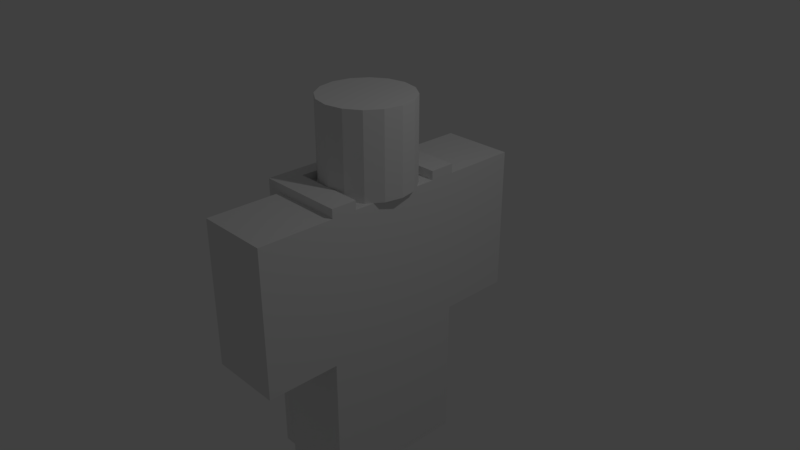 # Source: rohirrimCape.blend  (saved by Blender 2.79.0; exported with 4.5.12 LTS)
import bpy
from mathutils import Matrix  # noqa: F401  (used for matrix-valued properties, if any)

bpy.ops.wm.read_factory_settings(use_empty=True)
scene = bpy.context.scene
scene.name = 'Scene'

# ---- collections
col_collection_1 = bpy.data.collections.new('Collection 1'); scene.collection.children.link(col_collection_1)

# ---- world
world_world = bpy.data.worlds.new('World'); scene.world = world_world
world_world.color = (0.05088, 0.05088, 0.05088)
world_world.use_sun_shadow = False
world_world.sun_shadow_jitter_overblur = 0.0
world_world.cycles.sampling_method = 'MANUAL'

# ---- cameras
cam_camera = bpy.data.cameras.new('Camera')
cam_camera.clip_end = 100.0
cam_camera.lens = 35.0
cam_camera.sensor_width = 32.0
cam_camera.sensor_height = 18.0
cam_camera.ortho_scale = 7.314
cam_camera.dof.focus_distance = 0.0
cam_camera.dof.aperture_fstop = 128.0

# ---- lights
light_lamp = bpy.data.lights.new('Lamp', 'POINT')
light_lamp.transmission_factor = 0.0
light_lamp.cutoff_distance = 30.0
light_lamp.energy = 100.0
light_lamp.shadow_buffer_clip_start = 1.001
light_lamp.shadow_soft_size = 0.1
light_lamp.shadow_maximum_resolution = 0.006
light_lamp.use_absolute_resolution = True

# ---- meshes
me_cube_000 = bpy.data.meshes.new('Cube.000')
me_cube_000.from_pydata([(-0.5, -0.9752, 1.0), (-0.5, -0.625, 1.0), (-0.5, -0.625, 1.125), (0.5, -0.9752, 1.0), (0.5, -0.9752, 1.125), (0.5, -0.625, 1.0), (0.5, -0.625, 1.125), (-0.7053, -0.9752, 1.125), (-0.5, -0.9752, -2.881), (-0.7053, -0.9752, -2.881), (-0.5, 0.0, 1.125), (-0.5, 0.0, 1.0), (-0.7053, 0.0, 1.125), (-0.7053, 0.0, -2.881), (-0.5, 0.0, -2.881), (-0.7053, -0.4876, -2.881), (-0.5, -0.4876, -2.881), (-0.7053, -0.7314, -2.881), (-0.5, -0.2438, -2.881), (-0.7053, -0.2438, -2.881), (-0.5, -0.7314, -2.881), (-0.7053, -0.8533, -2.881), (-0.5, -0.1219, -2.881), (-0.7053, -0.3657, -2.881), (-0.5, -0.6095, -2.881), (-0.7053, -0.6095, -2.881), (-0.5, -0.3657, -2.881), (-0.7053, -0.1219, -2.881), (-0.5, -0.8533, -2.881), (-0.7053, -0.9143, -2.881), (-0.5, -0.06095, -2.881), (-0.7053, -0.4267, -2.881), (-0.5, -0.5486, -2.881), (-0.7053, -0.6705, -2.881), (-0.5, -0.3048, -2.881), (-0.7053, -0.1829, -2.881), (-0.5, -0.7924, -2.881), (-0.7053, -0.7924, -2.881), (-0.5, -0.1829, -2.881), (-0.7053, -0.3048, -2.881), (-0.5, -0.6705, -2.881), (-0.7053, -0.5486, -2.881), (-0.5, -0.4267, -2.881), (-0.7053, -0.06095, -2.881), (-0.5, -0.9143, -2.881), (-0.5, 0.9752, 1.0), (-0.5, 0.625, 1.0), (-0.5, 0.625, 1.125), (0.5, 0.9752, 1.0), (0.5, 0.9752, 1.125), (0.5, 0.625, 1.0), (0.5, 0.625, 1.125), (-0.7053, 0.9752, 1.125), (-0.5, 0.9752, -2.881), (-0.7053, 0.9752, -2.881), (-0.7053, 0.4876, -2.881), (-0.5, 0.4876, -2.881), (-0.7053, 0.7314, -2.881), (-0.5, 0.2438, -2.881), (-0.7053, 0.2438, -2.881), (-0.5, 0.7314, -2.881), (-0.7053, 0.8533, -2.881), (-0.5, 0.1219, -2.881), (-0.7053, 0.3657, -2.881), (-0.5, 0.6095, -2.881), (-0.7053, 0.6095, -2.881), (-0.5, 0.3657, -2.881), (-0.7053, 0.1219, -2.881), (-0.5, 0.8533, -2.881), (-0.7053, 0.9143, -2.881), (-0.5, 0.06095, -2.881), (-0.7053, 0.4267, -2.881), (-0.5, 0.5486, -2.881), (-0.7053, 0.6705, -2.881), (-0.5, 0.3048, -2.881), (-0.7053, 0.1829, -2.881), (-0.5, 0.7924, -2.881), (-0.7053, 0.7924, -2.881), (-0.5, 0.1829, -2.881), (-0.7053, 0.3048, -2.881), (-0.5, 0.6705, -2.881), (-0.7053, 0.5486, -2.881), (-0.5, 0.4267, -2.881), (-0.7053, 0.06095, -2.881), (-0.5, 0.9143, -2.881)], [], [(1, 2, 6, 5), (5, 6, 4, 3), (4, 7, 9, 8, 0, 3), (1, 5, 3, 0), (7, 4, 6, 2, 10, 12), (12, 13, 43, 27, 35, 19, 39, 23, 31, 15, 41, 25, 33, 17, 37, 21, 29, 9, 7), (11, 14, 13, 12, 10), (2, 1, 11, 10), (43, 13, 14, 30), (8, 44, 28, 36, 20, 40, 24, 32, 16, 42, 26, 34, 18, 38, 22, 30, 14, 11, 1, 0), (41, 15, 16, 32), (37, 17, 20, 36), (39, 19, 18, 34), (31, 23, 26, 42), (29, 21, 28, 44), (33, 25, 24, 40), (35, 27, 22, 38), (19, 35, 38, 18), (17, 33, 40, 20), (9, 29, 44, 8), (15, 31, 42, 16), (23, 39, 34, 26), (21, 37, 36, 28), (25, 41, 32, 24), (27, 43, 30, 22), (46, 50, 51, 47), (50, 48, 49, 51), (49, 48, 45, 53, 54, 52), (46, 45, 48, 50), (52, 12, 10, 47, 51, 49), (12, 52, 54, 69, 61, 77, 57, 73, 65, 81, 55, 71, 63, 79, 59, 75, 67, 83, 13), (47, 10, 11, 46), (83, 70, 14, 13), (53, 45, 46, 11, 14, 70, 62, 78, 58, 74, 66, 82, 56, 72, 64, 80, 60, 76, 68, 84), (81, 72, 56, 55), (77, 76, 60, 57), (79, 74, 58, 59), (71, 82, 66, 63), (69, 84, 68, 61), (73, 80, 64, 65), (75, 78, 62, 67), (59, 58, 78, 75), (57, 60, 80, 73), (54, 53, 84, 69), (55, 56, 82, 71), (63, 66, 74, 79), (61, 68, 76, 77), (65, 64, 72, 81), (67, 62, 70, 83)])
me_cube_000.use_remesh_preserve_volume = False
me_cube_000.use_remesh_preserve_attributes = False
me_cube_000.use_mirror_vertex_groups = False
me_cube_000.update()
me_cube_001 = bpy.data.meshes.new('Cube.001')
me_cube_001.from_pydata([(-0.5, -1.0, -1.0), (-0.5, -1.0, 1.0), (-0.5, 1.0, -1.0), (-0.5, 1.0, 1.0), (0.5, -1.0, 1.0), (-0.5, 0.0, -3.0), (0.5, 1.0, 1.0), (-0.5, -2.0, -1.0), (-0.5, -2.0, 1.0), (0.5, -2.0, -1.0), (0.5, -2.0, 1.0), (0.5, 0.0, -1.0), (-0.5, 1.0, -3.0), (-0.5, 2.0, -1.0), (-0.5, 2.0, 1.0), (-0.5, 0.0, -1.0), (0.5, 2.0, -1.0), (0.5, 2.0, 1.0), (-0.5, -1.0, -3.0), (0.5, -1.0, -1.0), (0.5, 1.0, -3.0), (0.5, 1.0, -1.0), (0.5, -1.0, -3.0), (0.5, 0.0, -3.0), (0.0, 0.625, 1.0), (0.0, 0.625, 2.15), (0.2392, 0.5774, 1.0), (0.2392, 0.5774, 2.15), (0.4419, 0.4419, 1.0), (0.4419, 0.4419, 2.15), (0.5774, 0.2392, 1.0), (0.5774, 0.2392, 2.15), (0.625, -2.732e-08, 1.0), (0.625, -2.732e-08, 2.15), (0.5774, -0.2392, 1.0), (0.5774, -0.2392, 2.15), (0.4419, -0.4419, 1.0), (0.4419, -0.4419, 2.15), (0.2392, -0.5774, 1.0), (0.2392, -0.5774, 2.15), (9.437e-08, -0.625, 1.0), (9.437e-08, -0.625, 2.15), (-0.2392, -0.5774, 1.0), (-0.2392, -0.5774, 2.15), (-0.4419, -0.4419, 1.0), (-0.4419, -0.4419, 2.15), (-0.5774, -0.2392, 1.0), (-0.5774, -0.2392, 2.15), (-0.625, 7.453e-09, 1.0), (-0.625, 7.453e-09, 2.15), (-0.5774, 0.2392, 1.0), (-0.5774, 0.2392, 2.15), (-0.4419, 0.4419, 1.0), (-0.4419, 0.4419, 2.15), (-0.2392, 0.5774, 1.0), (-0.2392, 0.5774, 2.15)], [], [(0, 1, 3, 2, 15), (2, 3, 6, 21), (21, 6, 4, 19, 11), (19, 4, 1, 0), (15, 11, 19, 0), (6, 3, 1, 4), (7, 8, 1, 0), (19, 4, 10, 9), (9, 10, 8, 7), (0, 19, 9, 7), (4, 1, 8, 10), (2, 3, 14, 13), (13, 14, 17, 16), (16, 17, 6, 21), (13, 16, 21, 2), (17, 14, 3, 6), (5, 15, 2, 12), (12, 2, 21, 20), (5, 23, 22, 18), (12, 20, 23, 5), (22, 19, 0, 18), (23, 11, 19, 22), (0, 15, 5, 18), (2, 21, 11, 15), (20, 21, 11, 23), (24, 25, 27, 26), (26, 27, 29, 28), (28, 29, 31, 30), (30, 31, 33, 32), (32, 33, 35, 34), (34, 35, 37, 36), (36, 37, 39, 38), (38, 39, 41, 40), (40, 41, 43, 42), (42, 43, 45, 44), (44, 45, 47, 46), (46, 47, 49, 48), (48, 49, 51, 50), (50, 51, 53, 52), (27, 25, 55, 53, 51, 49, 47, 45, 43, 41, 39, 37, 35, 33, 31, 29), (52, 53, 55, 54), (54, 55, 25, 24), (24, 26, 28, 30, 32, 34, 36, 38, 40, 42, 44, 46, 48, 50, 52, 54)])
me_cube_001.use_remesh_preserve_volume = False
me_cube_001.use_remesh_preserve_attributes = False
me_cube_001.use_mirror_vertex_groups = False
me_cube_001.update()

# ---- objects
ob_cape = bpy.data.objects.new('Cape', me_cube_000)
ob_character = bpy.data.objects.new('Character', me_cube_001)
ob_lamp = bpy.data.objects.new('Lamp', light_lamp)
ob_camera = bpy.data.objects.new('Camera', cam_camera)

# ---- transforms, parenting, visibility, modifiers, constraints
ob_cape.location = (0.0, 0.0, 0.0)
ob_cape.lineart.crease_threshold = 0.0
ob_character.location = (0.0, 0.0, 0.0)
ob_character.lineart.crease_threshold = 0.0
ob_lamp.location = (4.076, 1.005, 5.904)
ob_lamp.rotation_euler = (0.6503, 0.05522, 1.866)
ob_lamp.lock_rotations_4d = False
ob_lamp.empty_display_type = 'ARROWS'
ob_lamp.color = (0.0, 0.0, 0.0, 0.0)
ob_lamp.lineart.crease_threshold = 0.0
ob_camera.location = (7.481, -6.508, 5.344)
ob_camera.rotation_euler = (1.109, 0.0, 0.8149)
ob_camera.lock_rotations_4d = False
ob_camera.empty_display_type = 'ARROWS'
ob_camera.color = (0.0, 0.0, 0.0, 0.0)
ob_camera.display_type = 'WIRE'
ob_camera.lineart.crease_threshold = 0.0

# ---- collection membership
col_collection_1.objects.link(ob_cape)
col_collection_1.objects.link(ob_character)
col_collection_1.objects.link(ob_lamp)
col_collection_1.objects.link(ob_camera)

# ---- scene / render settings (as saved in the file)
scene.camera = ob_camera
scene.frame_start = 1; scene.frame_end = 250; scene.frame_set(1)
scene.render.engine = 'BLENDER_EEVEE_NEXT'
scene.render.resolution_percentage = 50
scene.render.dither_intensity = 0.0
scene.cycles.use_denoising = False
scene.cycles.samples = 128
scene.cycles.sampling_pattern = 'TABULATED_SOBOL'
scene.cycles.use_adaptive_sampling = False
scene.cycles.use_light_tree = False
scene.cycles.blur_glossy = 0.0
scene.cycles.sample_clamp_indirect = 0.0
scene.view_settings.view_transform = 'Standard'
bpy.context.view_layer.update()
